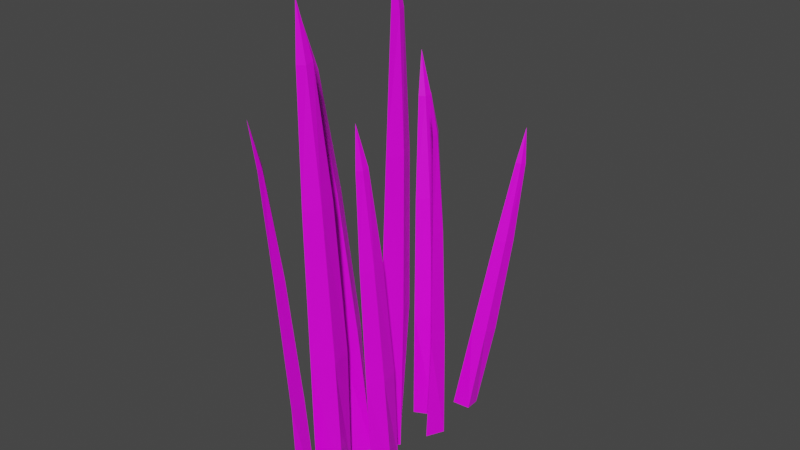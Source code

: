 # Source: grass.blend  (saved by Blender 2.80.75; exported with 4.5.12 LTS)
import bpy
from mathutils import Matrix  # noqa: F401  (used for matrix-valued properties, if any)

bpy.ops.wm.read_factory_settings(use_empty=True)
scene = bpy.context.scene
scene.name = 'Scene'

# ---- collections
col_collection = bpy.data.collections.new('Collection'); scene.collection.children.link(col_collection)

# ---- images (referenced by path relative to the original .blend; pixels are not part of the script)
import os
ASSET_DIR = os.environ.get("B2B_ASSET_DIR", "")  # directory of the original .blend (textures are referenced by path, not embedded)
HERE = os.path.dirname(os.path.abspath(__file__))  # packed textures are extracted next to this script under _unpacked/

def load_image(name, relpath, width, height, colorspace="sRGB"):
    """Load a texture the original file referenced (path relative to the .blend, or extracted next to this script)."""
    p = next((c for c in (os.path.join(HERE, relpath), os.path.join(ASSET_DIR, relpath)) if relpath and os.path.exists(c)), "")
    if p:
        img = bpy.data.images.load(p, check_existing=True)
        img.name = name
    else:  # same state as the original file: an image datablock whose file is absent (Cycles renders it pink)
        img = bpy.data.images.new(name, width, height)
        img.source = "FILE"
        img.filepath = "//" + (relpath or name)
    img.colorspace_settings.name = colorspace
    return img
img_most_textures_png = load_image('most_textures.png', 'textures/most_textures.png', 1024, 1024, 'sRGB')

# ---- materials (node trees are filled in below, after node groups)
mat_grass = bpy.data.materials.new('grass')
mat_grass.alpha_threshold = 0.0
mat_grass.use_transparent_shadow = False
mat_grass.line_color = (0.0, 0.0, 0.0, 1.0)

# ---- material node trees
mat_grass.use_nodes = True; mat_grass.node_tree.nodes.clear()
_N = mat_grass.node_tree.nodes; _L = mat_grass.node_tree.links
n0 = _N.new('ShaderNodeOutputMaterial'); n0.name = 'Material Output'; n0.location = (300, 300)
n1 = _N.new('ShaderNodeBsdfPrincipled'); n1.name = 'Principled BSDF'; n1.location = (10, 300)
n1.distribution = 'GGX'
n1.subsurface_method = 'BURLEY'
n1.inputs[2].default_value = 0.4
n1.inputs[3].default_value = 1.45
n1.inputs[27].default_value = (0.0, 0.0, 0.0, 1.0)
n1.inputs[28].default_value = 1.0
n2 = _N.new('ShaderNodeTexImage'); n2.name = 'Image Texture'; n2.location = (-280, 280)
n2.image = img_most_textures_png
_L.new(n1.outputs[0], n0.inputs[0])
_L.new(n2.outputs[0], n1.inputs[0])
n0.is_active_output = True

# ---- world
world_world = bpy.data.worlds.new('World'); scene.world = world_world
world_world.use_nodes = True; world_world.node_tree.nodes.clear()
_N = world_world.node_tree.nodes; _L = world_world.node_tree.links
n0 = _N.new('ShaderNodeOutputWorld'); n0.name = 'World Output'; n0.location = (300, 300)
n1 = _N.new('ShaderNodeBackground'); n1.name = 'Background'; n1.location = (10, 300)
n1.inputs[0].default_value = (0.05088, 0.05088, 0.05088, 1.0)
_L.new(n1.outputs[0], n0.inputs[0])
n0.is_active_output = True
world_world.color = (0.05088, 0.05088, 0.05088)
world_world.use_sun_shadow = False
world_world.sun_shadow_jitter_overblur = 0.0

# ---- meshes
me_plane_003 = bpy.data.meshes.new('Plane.003')
me_plane_003.from_pydata([(1.0, -1.0, 0.0), (1.0, 1.0, 0.0), (-20.64, -0.4089, -0.09307), (-20.64, 0.3964, -0.08176), (-6.285, -1.0, 0.2732), (-6.285, 1.0, 0.2732), (-14.19, -0.7643, 0.1401), (-14.19, 0.7867, 0.1619), (1.0, 0.0, 0.8569), (-23.33, -0.02695, -0.4397), (-6.285, 0.0, 0.7692), (-14.21, 0.006242, 0.4986), (-20.59, -0.01443, 0.03635), (1.291, 0.6051, 0.5328), (1.413, 2.872, 0.8643), (-23.33, 2.211, 3.3), (-23.28, 3.122, 3.447), (-6.974, 0.8681, 1.775), (-6.852, 3.135, 2.107), (-15.98, 1.494, 2.677), (-15.89, 3.248, 2.96), (1.456, 1.592, 1.665), (-26.41, 2.818, 3.318), (-6.853, 1.916, 2.5), (-15.91, 2.307, 3.212), (-23.24, 2.634, 3.506), (1.49, 2.98, 2.526), (1.442, 4.662, 2.311), (-16.77, 3.213, 4.452), (-16.79, 3.891, 4.375), (-4.624, 2.924, 3.45), (-4.672, 4.606, 3.236), (-11.3, 3.015, 4.069), (-11.34, 4.322, 3.921), (1.546, 3.915, 3.135), (-19.08, 3.464, 4.378), (-4.602, 3.82, 3.758), (-11.31, 3.702, 4.288), (-16.73, 3.559, 4.513), (1.255, 4.529, 0.7157), (1.372, 6.041, 1.649), (-17.92, 5.772, 2.113), (-17.88, 6.375, 2.498), (-5.205, 4.654, 1.324), (-5.088, 6.166, 2.257), (-12.21, 5.17, 1.768), (-12.12, 6.332, 2.509), (1.338, 4.883, 1.83), (-20.3, 6.317, 2.177), (-5.132, 5.178, 2.165), (-12.18, 5.585, 2.4), (-17.85, 6.008, 2.392), (1.491, -1.132, 1.511), (1.437, 0.3708, 2.296), (-16.72, -2.276, 3.539), (-16.75, -1.675, 3.864), (-4.602, -1.784, 2.343), (-4.656, -0.2814, 3.128), (-11.27, -2.149, 3.017), (-11.31, -0.9921, 3.643), (1.559, -0.7117, 2.543), (-19.03, -2.057, 3.662), (-4.574, -1.225, 3.106), (-11.27, -1.71, 3.59), (-16.68, -2.026, 3.786), (1.483, -3.592, -0.3739), (1.469, -1.548, 0.4584), (-22.25, -4.136, 2.298), (-22.25, -3.318, 2.645), (-6.466, -4.104, 0.7522), (-6.48, -2.06, 1.584), (-15.14, -4.242, 1.636), (-15.16, -2.666, 2.304), (1.586, -2.923, 0.9123), (-25.24, -3.75, 2.419), (-6.409, -3.287, 1.672), (-15.13, -3.603, 2.323), (-22.18, -3.784, 2.588), (1.294, 6.53, 2.277), (1.628, 7.604, 3.19), (-13.76, 8.422, 6.25), (-13.63, 8.849, 6.624), (-3.784, 6.913, 3.687), (-3.449, 7.988, 4.6), (-9.288, 7.663, 5.094), (-9.031, 8.486, 5.815), (1.533, 6.655, 3.193), (-15.61, 8.984, 6.705), (-3.575, 7.212, 4.409), (-9.146, 7.906, 5.642), (-13.65, 8.568, 6.491), (1.599, -5.885, 0.2354), (1.531, -4.242, -0.4485), (-17.66, -5.906, 0.7315), (-17.69, -5.241, 0.4655), (-4.872, -5.951, 0.7206), (-4.94, -4.308, 0.03667), (-11.91, -5.976, 0.8135), (-11.97, -4.695, 0.3013), (1.586, -4.77, 0.597), (-20.08, -5.77, 0.4126), (-4.894, -4.96, 0.7859), (-11.95, -5.221, 0.8453), (-17.63, -5.536, 0.7012)], [], [(10, 8, 1, 5), (11, 7, 3, 12), (10, 11, 6, 4), (5, 7, 11, 10), (6, 11, 12, 2), (4, 0, 8, 10), (2, 12, 9), (12, 3, 9), (23, 21, 14, 18), (24, 20, 16, 25), (23, 24, 19, 17), (18, 20, 24, 23), (19, 24, 25, 15), (17, 13, 21, 23), (15, 25, 22), (25, 16, 22), (36, 34, 27, 31), (37, 33, 29, 38), (36, 37, 32, 30), (31, 33, 37, 36), (32, 37, 38, 28), (30, 26, 34, 36), (28, 38, 35), (38, 29, 35), (49, 47, 40, 44), (50, 46, 42, 51), (49, 50, 45, 43), (44, 46, 50, 49), (45, 50, 51, 41), (43, 39, 47, 49), (41, 51, 48), (51, 42, 48), (62, 60, 53, 57), (63, 59, 55, 64), (62, 63, 58, 56), (57, 59, 63, 62), (58, 63, 64, 54), (56, 52, 60, 62), (54, 64, 61), (64, 55, 61), (75, 73, 66, 70), (76, 72, 68, 77), (75, 76, 71, 69), (70, 72, 76, 75), (71, 76, 77, 67), (69, 65, 73, 75), (67, 77, 74), (77, 68, 74), (88, 86, 79, 83), (89, 85, 81, 90), (88, 89, 84, 82), (83, 85, 89, 88), (84, 89, 90, 80), (82, 78, 86, 88), (80, 90, 87), (90, 81, 87), (101, 99, 92, 96), (102, 98, 94, 103), (101, 102, 97, 95), (96, 98, 102, 101), (97, 102, 103, 93), (95, 91, 99, 101), (93, 103, 100), (103, 94, 100)])
_uv = me_plane_003.uv_layers.new(name='UVMap')
_uv.uv.foreach_set('vector', [0.7689, 0.9511, 0.7691, 0.9666, 0.7652, 0.9666, 0.7653, 0.9511, 0.7685, 0.9342, 0.7657, 0.9342, 0.7666, 0.9205, 0.768, 0.9206, 0.7697, 0.9452, 0.7707, 0.9284, 0.7731, 0.9285, 0.7729, 0.9453, 0.7653, 0.9511, 0.7657, 0.9342, 0.7685, 0.9342, 0.7689, 0.9511, 0.7731, 0.9285, 0.7707, 0.9284, 0.7722, 0.9148, 0.7733, 0.9147, 0.7729, 0.9453, 0.7733, 0.9608, 0.7692, 0.9607, 0.7697, 0.9452, 0.7691, 0.9205, 0.768, 0.9206, 0.7675, 0.9148, 0.768, 0.9206, 0.7666, 0.9205, 0.7675, 0.9148, 0.7398, 0.9326, 0.7392, 0.9149, 0.7439, 0.915, 0.7439, 0.9326, 0.7408, 0.9519, 0.7439, 0.9518, 0.7434, 0.9676, 0.7418, 0.9675, 0.7348, 0.9565, 0.736, 0.9372, 0.7389, 0.9373, 0.7387, 0.9566, 0.7439, 0.9326, 0.7439, 0.9518, 0.7408, 0.9519, 0.7398, 0.9326, 0.7389, 0.9373, 0.736, 0.9372, 0.7376, 0.9216, 0.739, 0.9215, 0.7387, 0.9566, 0.7391, 0.9744, 0.7342, 0.9743, 0.7348, 0.9565, 0.739, 0.9215, 0.7376, 0.9216, 0.7391, 0.9149, 0.7418, 0.9675, 0.7434, 0.9676, 0.7427, 0.9743, 0.7621, 0.9278, 0.7616, 0.9147, 0.7647, 0.9148, 0.765, 0.9278, 0.7628, 0.9421, 0.765, 0.9421, 0.7645, 0.9537, 0.7633, 0.9536, 0.7621, 0.9278, 0.7628, 0.9421, 0.7609, 0.9422, 0.7596, 0.928, 0.765, 0.9278, 0.765, 0.9421, 0.7628, 0.9421, 0.7621, 0.9278, 0.7609, 0.9422, 0.7628, 0.9421, 0.7633, 0.9536, 0.7623, 0.9538, 0.7928, 0.951, 0.792, 0.9379, 0.7953, 0.938, 0.7953, 0.9511, 0.7623, 0.9538, 0.7633, 0.9536, 0.7637, 0.9586, 0.7633, 0.9536, 0.7645, 0.9537, 0.7637, 0.9586, 0.7739, 0.9286, 0.7734, 0.9148, 0.7772, 0.9147, 0.7769, 0.9285, 0.7748, 0.9436, 0.777, 0.9435, 0.7771, 0.9557, 0.776, 0.9557, 0.7773, 0.947, 0.7776, 0.932, 0.78, 0.932, 0.7805, 0.947, 0.7769, 0.9285, 0.777, 0.9435, 0.7748, 0.9436, 0.7739, 0.9286, 0.78, 0.932, 0.7776, 0.932, 0.7781, 0.9199, 0.7793, 0.9198, 0.7805, 0.947, 0.7809, 0.9608, 0.7773, 0.9608, 0.7773, 0.947, 0.7793, 0.9198, 0.7781, 0.9199, 0.7787, 0.9147, 0.776, 0.9557, 0.7771, 0.9557, 0.7772, 0.9609, 0.7845, 0.9455, 0.7846, 0.9587, 0.781, 0.9587, 0.7816, 0.9455, 0.7841, 0.9312, 0.7819, 0.9313, 0.7823, 0.9196, 0.7833, 0.9197, 0.7852, 0.9455, 0.7859, 0.9312, 0.7882, 0.9313, 0.7882, 0.9455, 0.7816, 0.9455, 0.7819, 0.9313, 0.7841, 0.9312, 0.7845, 0.9455, 0.7882, 0.9313, 0.7859, 0.9312, 0.7869, 0.9197, 0.788, 0.9196, 0.7882, 0.9455, 0.7882, 0.9585, 0.7847, 0.9585, 0.7852, 0.9455, 0.788, 0.9196, 0.7869, 0.9197, 0.7876, 0.9147, 0.7833, 0.9197, 0.7823, 0.9196, 0.7825, 0.9147, 0.7486, 0.955, 0.7488, 0.972, 0.7441, 0.972, 0.7447, 0.955, 0.7479, 0.9364, 0.745, 0.9365, 0.7455, 0.9213, 0.7469, 0.9214, 0.7494, 0.9549, 0.7502, 0.9364, 0.7532, 0.9365, 0.7533, 0.955, 0.7447, 0.955, 0.745, 0.9365, 0.7479, 0.9364, 0.7486, 0.955, 0.7532, 0.9365, 0.7502, 0.9364, 0.7514, 0.9214, 0.7529, 0.9213, 0.7533, 0.955, 0.7536, 0.972, 0.7489, 0.972, 0.7494, 0.9549, 0.7529, 0.9213, 0.7514, 0.9214, 0.7525, 0.9149, 0.7469, 0.9214, 0.7455, 0.9213, 0.7458, 0.9149, 0.7924, 0.9255, 0.792, 0.9146, 0.7949, 0.9144, 0.7946, 0.9252, 0.7903, 0.9381, 0.7919, 0.9381, 0.7903, 0.948, 0.7894, 0.9479, 0.7912, 0.9259, 0.7903, 0.9381, 0.7883, 0.938, 0.7886, 0.9258, 0.7946, 0.9252, 0.7949, 0.9371, 0.7933, 0.9374, 0.7924, 0.9255, 0.7883, 0.938, 0.7903, 0.9381, 0.7894, 0.9479, 0.7884, 0.948, 0.7886, 0.9258, 0.7891, 0.9146, 0.7919, 0.9146, 0.7912, 0.9259, 0.7884, 0.948, 0.7894, 0.9479, 0.7888, 0.9522, 0.7894, 0.9479, 0.7903, 0.948, 0.7888, 0.9522, 0.7567, 0.9285, 0.7568, 0.9147, 0.7595, 0.9148, 0.7595, 0.9286, 0.7566, 0.9436, 0.7587, 0.9436, 0.7575, 0.9558, 0.7564, 0.9557, 0.7567, 0.9285, 0.7566, 0.9436, 0.7543, 0.9435, 0.7537, 0.9286, 0.7595, 0.9286, 0.7587, 0.9436, 0.7566, 0.9436, 0.7567, 0.9285, 0.7543, 0.9435, 0.7566, 0.9436, 0.7564, 0.9557, 0.7552, 0.9557, 0.7537, 0.9286, 0.7537, 0.9148, 0.7568, 0.9147, 0.7567, 0.9285, 0.7552, 0.9557, 0.7564, 0.9557, 0.7562, 0.9609, 0.7564, 0.9557, 0.7575, 0.9558, 0.7562, 0.9609])
me_plane_003.materials.append(mat_grass)
me_plane_003.use_remesh_preserve_volume = False
me_plane_003.use_remesh_preserve_attributes = False
me_plane_003.use_mirror_vertex_groups = False
me_plane_003.update()

# ---- objects
ob_plane_003 = bpy.data.objects.new('Plane.003', me_plane_003)

# ---- transforms, parenting, visibility, modifiers, constraints
ob_plane_003.location = (-0.06093, -0.1826, 0.117)
ob_plane_003.rotation_euler = (-0.1223, 1.457, 0.0)
ob_plane_003.scale = (0.09772, 0.09772, 0.09772)
ob_plane_003.lineart.crease_threshold = 0.0

# ---- collection membership
col_collection.objects.link(ob_plane_003)

# ---- scene / render settings (as saved in the file)
scene.frame_start = 1; scene.frame_end = 250; scene.frame_set(1)
scene.render.engine = 'BLENDER_EEVEE_NEXT'
scene.cycles.use_denoising = False
scene.cycles.samples = 128
scene.cycles.sampling_pattern = 'TABULATED_SOBOL'
scene.cycles.use_adaptive_sampling = False
scene.cycles.use_light_tree = False
scene.view_settings.view_transform = 'Filmic'
bpy.context.view_layer.update()

# ---- added for rendering (the .blend has no active camera and no usable light): camera, sun
cam_auto = bpy.data.cameras.new('AutoCamera')
cam_auto.lens = 50.0
cam_auto.sensor_width = 36.0
cam_auto.clip_end = 1000.0
ob_auto_camera = bpy.data.objects.new('AutoCamera', cam_auto)
scene.collection.objects.link(ob_auto_camera)
ob_auto_camera.location = (3.25099, -3.79829, 3.88511)
ob_auto_camera.rotation_euler = (1.09748, -7.21219e-08, 0.694738)
scene.camera = ob_auto_camera
light_auto_sun = bpy.data.lights.new('AutoSun', 'SUN')
light_auto_sun.energy = 3.0
light_auto_sun.angle = 0.0523599
ob_auto_sun = bpy.data.objects.new('AutoSun', light_auto_sun)
scene.collection.objects.link(ob_auto_sun)
ob_auto_sun.rotation_euler = (0.872665, 0.174533, 0.523599)
bpy.context.view_layer.update()
